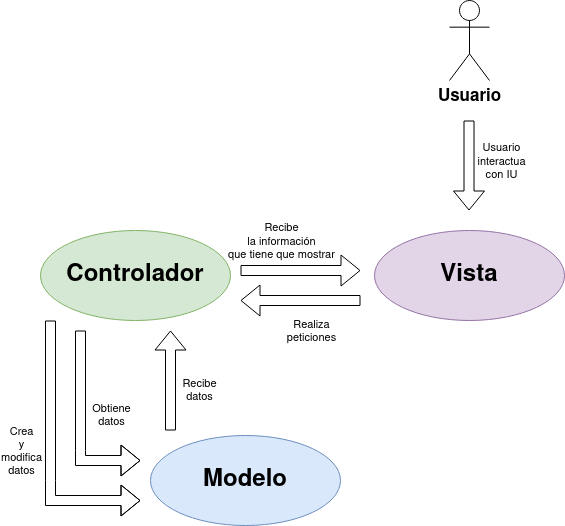

The diagram above was exported from draw.io. Its source (the exported page's mxGraphModel, read from the mxfile embedded in the PNG):
<mxGraphModel dx="1434" dy="811" grid="1" gridSize="10" guides="1" tooltips="1" connect="1" arrows="1" fold="1" page="1" pageScale="1" pageWidth="827" pageHeight="1169" math="0" shadow="0">
  <root>
    <mxCell id="0" />
    <mxCell id="1" parent="0" />
    <mxCell id="mU-nwVQ0RoTcsFDhvuvF-4" value="&lt;b&gt;&lt;font style=&quot;font-size: 17px;&quot;&gt;Usuario&lt;/font&gt;&lt;/b&gt;" style="shape=umlActor;verticalLabelPosition=bottom;verticalAlign=top;html=1;outlineConnect=0;" vertex="1" parent="1">
      <mxGeometry x="489" y="60" width="40" height="80" as="geometry" />
    </mxCell>
    <mxCell id="mU-nwVQ0RoTcsFDhvuvF-5" value="&lt;h2&gt;&lt;font style=&quot;font-size: 24px;&quot;&gt;Modelo&lt;/font&gt;&lt;/h2&gt;" style="ellipse;whiteSpace=wrap;html=1;fillColor=#dae8fc;strokeColor=#6c8ebf;" vertex="1" parent="1">
      <mxGeometry x="190" y="495" width="190" height="90" as="geometry" />
    </mxCell>
    <mxCell id="mU-nwVQ0RoTcsFDhvuvF-6" value="&lt;h2 style=&quot;font-size: 24px;&quot;&gt;Vista&lt;br&gt;&lt;/h2&gt;" style="ellipse;whiteSpace=wrap;html=1;fillColor=#e1d5e7;strokeColor=#9673a6;" vertex="1" parent="1">
      <mxGeometry x="414" y="290" width="190" height="90" as="geometry" />
    </mxCell>
    <mxCell id="mU-nwVQ0RoTcsFDhvuvF-7" value="&lt;h2 style=&quot;font-size: 24px;&quot;&gt;Controlador&lt;br&gt;&lt;/h2&gt;" style="ellipse;whiteSpace=wrap;html=1;fillColor=#d5e8d4;strokeColor=#82b366;" vertex="1" parent="1">
      <mxGeometry x="80" y="290" width="190" height="90" as="geometry" />
    </mxCell>
    <mxCell id="mU-nwVQ0RoTcsFDhvuvF-8" value="" style="shape=flexArrow;endArrow=classic;html=1;rounded=0;" edge="1" parent="1">
      <mxGeometry width="50" height="50" relative="1" as="geometry">
        <mxPoint x="508.5" y="180" as="sourcePoint" />
        <mxPoint x="508.5" y="270" as="targetPoint" />
      </mxGeometry>
    </mxCell>
    <mxCell id="mU-nwVQ0RoTcsFDhvuvF-9" value="&lt;div&gt;Usuario&lt;/div&gt;&lt;div&gt;interactua&lt;/div&gt;&lt;div&gt;con IU&lt;br&gt;&lt;/div&gt;" style="edgeLabel;html=1;align=center;verticalAlign=middle;resizable=0;points=[];labelBackgroundColor=none;" vertex="1" connectable="0" parent="mU-nwVQ0RoTcsFDhvuvF-8">
      <mxGeometry x="-0.4444" relative="1" as="geometry">
        <mxPoint x="32" y="15" as="offset" />
      </mxGeometry>
    </mxCell>
    <mxCell id="mU-nwVQ0RoTcsFDhvuvF-10" value="" style="shape=flexArrow;endArrow=classic;html=1;rounded=0;edgeStyle=orthogonalEdgeStyle;" edge="1" parent="1">
      <mxGeometry width="50" height="50" relative="1" as="geometry">
        <mxPoint x="90" y="380" as="sourcePoint" />
        <mxPoint x="180" y="560" as="targetPoint" />
        <Array as="points">
          <mxPoint x="90" y="540" />
          <mxPoint x="90" y="540" />
        </Array>
      </mxGeometry>
    </mxCell>
    <mxCell id="mU-nwVQ0RoTcsFDhvuvF-11" value="&lt;div&gt;Obtiene&lt;/div&gt;&lt;div&gt;datos&lt;br&gt;&lt;/div&gt;" style="edgeLabel;html=1;align=center;verticalAlign=middle;resizable=0;points=[];labelBackgroundColor=none;" vertex="1" connectable="0" parent="mU-nwVQ0RoTcsFDhvuvF-10">
      <mxGeometry x="-0.2" y="-1" relative="1" as="geometry">
        <mxPoint x="61" y="-14" as="offset" />
      </mxGeometry>
    </mxCell>
    <mxCell id="mU-nwVQ0RoTcsFDhvuvF-12" value="" style="shape=flexArrow;endArrow=classic;html=1;rounded=0;" edge="1" parent="1">
      <mxGeometry width="50" height="50" relative="1" as="geometry">
        <mxPoint x="210" y="490" as="sourcePoint" />
        <mxPoint x="210" y="390" as="targetPoint" />
      </mxGeometry>
    </mxCell>
    <mxCell id="mU-nwVQ0RoTcsFDhvuvF-13" value="&lt;div&gt;Recibe&lt;/div&gt;&lt;div&gt;datos&lt;br&gt;&lt;/div&gt;" style="edgeLabel;html=1;align=center;verticalAlign=middle;resizable=0;points=[];labelBackgroundColor=none;" vertex="1" connectable="0" parent="mU-nwVQ0RoTcsFDhvuvF-12">
      <mxGeometry x="-0.317" y="-5" relative="1" as="geometry">
        <mxPoint x="23" y="-7" as="offset" />
      </mxGeometry>
    </mxCell>
    <mxCell id="mU-nwVQ0RoTcsFDhvuvF-14" value="" style="shape=flexArrow;endArrow=classic;html=1;rounded=0;edgeStyle=orthogonalEdgeStyle;" edge="1" parent="1">
      <mxGeometry width="50" height="50" relative="1" as="geometry">
        <mxPoint x="120" y="390" as="sourcePoint" />
        <mxPoint x="180" y="520" as="targetPoint" />
        <Array as="points">
          <mxPoint x="120" y="510" />
          <mxPoint x="120" y="510" />
        </Array>
      </mxGeometry>
    </mxCell>
    <mxCell id="mU-nwVQ0RoTcsFDhvuvF-15" value="&lt;div&gt;Crea&lt;/div&gt;&lt;div&gt;y&lt;/div&gt;&lt;div&gt;modifica&lt;/div&gt;&lt;div&gt;datos&lt;br&gt;&lt;/div&gt;" style="edgeLabel;html=1;align=center;verticalAlign=middle;resizable=0;points=[];labelBackgroundColor=none;" vertex="1" connectable="0" parent="mU-nwVQ0RoTcsFDhvuvF-14">
      <mxGeometry x="-0.2" y="-1" relative="1" as="geometry">
        <mxPoint x="-59" y="44" as="offset" />
      </mxGeometry>
    </mxCell>
    <mxCell id="mU-nwVQ0RoTcsFDhvuvF-16" value="" style="shape=flexArrow;endArrow=classic;html=1;rounded=0;" edge="1" parent="1">
      <mxGeometry width="50" height="50" relative="1" as="geometry">
        <mxPoint x="400" y="360" as="sourcePoint" />
        <mxPoint x="280" y="360" as="targetPoint" />
      </mxGeometry>
    </mxCell>
    <mxCell id="mU-nwVQ0RoTcsFDhvuvF-17" value="&lt;div&gt;Realiza&lt;/div&gt;&lt;div&gt;peticiones&lt;br&gt;&lt;/div&gt;" style="edgeLabel;html=1;align=center;verticalAlign=middle;resizable=0;points=[];labelBackgroundColor=none;" vertex="1" connectable="0" parent="mU-nwVQ0RoTcsFDhvuvF-16">
      <mxGeometry x="-0.3833" relative="1" as="geometry">
        <mxPoint x="-13" y="30" as="offset" />
      </mxGeometry>
    </mxCell>
    <mxCell id="mU-nwVQ0RoTcsFDhvuvF-18" value="" style="shape=flexArrow;endArrow=classic;html=1;rounded=0;" edge="1" parent="1">
      <mxGeometry width="50" height="50" relative="1" as="geometry">
        <mxPoint x="280" y="330" as="sourcePoint" />
        <mxPoint x="400" y="330" as="targetPoint" />
      </mxGeometry>
    </mxCell>
    <mxCell id="mU-nwVQ0RoTcsFDhvuvF-19" value="&lt;div&gt;Recibe&lt;/div&gt;&lt;div&gt;la información&lt;/div&gt;&lt;div&gt;que tiene que mostrar&lt;br&gt;&lt;/div&gt;" style="edgeLabel;html=1;align=center;verticalAlign=middle;resizable=0;points=[];labelBackgroundColor=none;" vertex="1" connectable="0" parent="mU-nwVQ0RoTcsFDhvuvF-18">
      <mxGeometry x="0.3833" y="-1" relative="1" as="geometry">
        <mxPoint x="-43" y="-31" as="offset" />
      </mxGeometry>
    </mxCell>
  </root>
</mxGraphModel>